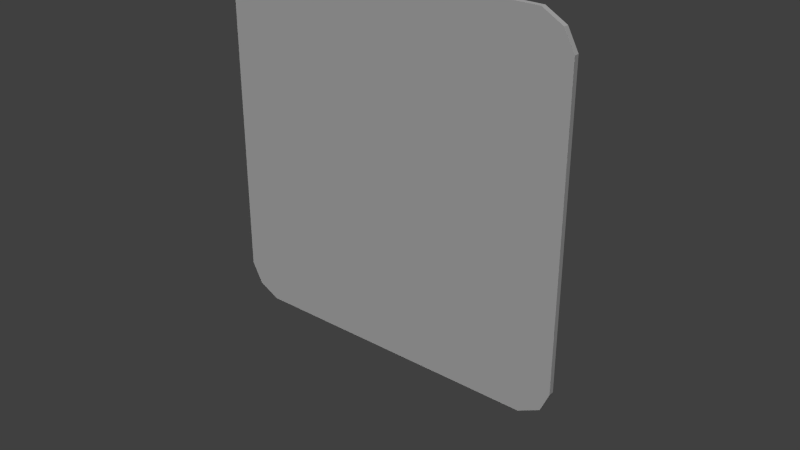 # Source: Cream_Monster_4.blend  (saved by Blender 2.72.0; exported with 4.5.12 LTS)
import bpy
from mathutils import Matrix  # noqa: F401  (used for matrix-valued properties, if any)

bpy.ops.wm.read_factory_settings(use_empty=True)
scene = bpy.context.scene
scene.name = 'Scene'

# ---- collections
col_collection_1 = bpy.data.collections.new('Collection 1'); scene.collection.children.link(col_collection_1)

# ---- materials (node trees are filled in below, after node groups)
mat_material_001 = bpy.data.materials.new('Material.001')
mat_material_001.alpha_threshold = 0.0
mat_material_001.use_transparent_shadow = False
mat_material_001.roughness = 0.5
mat_material_002 = bpy.data.materials.new('Material.002')
mat_material_002.alpha_threshold = 0.0
mat_material_002.use_transparent_shadow = False
mat_material_002.diffuse_color = (0.1257, 0.02109, 0.004713, 1.0)
mat_material_002.roughness = 0.5

# ---- material node trees

# ---- world
world_world = bpy.data.worlds.new('World'); scene.world = world_world
world_world.color = (0.05088, 0.05088, 0.05088)
world_world.use_sun_shadow = False
world_world.sun_shadow_jitter_overblur = 0.0
world_world.cycles.sampling_method = 'MANUAL'
world_world.cycles.sample_map_resolution = 256

# ---- lights
light_sun_001 = bpy.data.lights.new('Sun.001', 'SUN')
light_sun_001.transmission_factor = 0.0
light_sun_001.angle = 0.1993
light_sun_001.energy = 1.0
light_sun_001.shadow_buffer_clip_start = 0.5
light_sun_001.shadow_soft_size = 0.1
light_sun_001.shadow_cascade_max_distance = 1000.0
light_sun_001.cycles.use_multiple_importance_sampling = False
light_sun = bpy.data.lights.new('Sun', 'SUN')
light_sun.transmission_factor = 0.0
light_sun.angle = 0.1993
light_sun.energy = 1.0
light_sun.shadow_buffer_clip_start = 0.5
light_sun.shadow_soft_size = 0.1
light_sun.shadow_cascade_max_distance = 1000.0
light_sun.cycles.use_multiple_importance_sampling = False

# ---- meshes
me_plane_003 = bpy.data.meshes.new('Plane.003')
me_plane_003.from_pydata([(-1.063, -1.063, -4.728e-09), (0.9491, -1.061, -4.58e-09), (-1.069, 0.929, -5.36e-09), (0.938, 0.9324, -5.105e-09), (-1.126, 0.8178, -8.167e-10), (1.0, 0.8178, -8.167e-10), (-1.126, -0.944, -8.711e-09), (1.0, -0.944, -8.711e-09), (-0.9389, -1.126, -9.528e-09), (-0.9389, 1.0, 0.0), (-0.9389, 0.8178, -8.167e-10), (-0.9389, -0.944, -8.711e-09), (0.8182, -1.126, -9.528e-09), (0.8182, 1.0, 0.0), (0.8182, 0.8178, -8.167e-10), (0.8182, -0.944, -8.711e-09), (-1.063, -1.063, -0.03), (0.9491, -1.061, -0.03), (-1.069, 0.929, -0.03), (0.938, 0.9324, -0.03), (-1.126, 0.8178, -0.03), (1.0, 0.8178, -0.03), (-1.126, -0.944, -0.03), (1.0, -0.944, -0.03), (-0.9389, -1.126, -0.03), (-0.9389, 1.0, -0.03), (-0.9389, 0.8178, -0.03), (-0.9389, -0.944, -0.03), (0.8182, -1.126, -0.03), (0.8182, 1.0, -0.03), (0.8182, 0.8178, -0.03), (0.8182, -0.944, -0.03)], [], [(14, 5, 3, 13), (15, 7, 5, 14), (12, 1, 7, 15), (4, 10, 9, 2), (6, 11, 10, 4), (0, 8, 11, 6), (10, 14, 13, 9), (11, 15, 14, 10), (8, 12, 15, 11), (29, 19, 21, 30), (30, 21, 23, 31), (31, 23, 17, 28), (18, 25, 26, 20), (20, 26, 27, 22), (22, 27, 24, 16), (25, 29, 30, 26), (26, 30, 31, 27), (27, 31, 28, 24), (0, 6, 22, 16), (1, 12, 28, 17), (3, 5, 21, 19), (2, 9, 25, 18), (4, 2, 18, 20), (5, 7, 23, 21), (6, 4, 20, 22), (7, 1, 17, 23), (8, 0, 16, 24), (9, 13, 29, 25), (12, 8, 24, 28), (13, 3, 19, 29)])
_uv = me_plane_003.uv_layers.new(name='UVMap')
_uv.uv.foreach_set('vector', [0.9144, 0.9142, 0.9999, 0.9142, 0.9708, 0.9681, 0.9144, 0.9999, 0.9144, 0.0858, 0.9999, 0.0858, 0.9999, 0.9142, 0.9144, 0.9142, 0.9144, 0.0001004, 0.976, 0.03092, 0.9999, 0.0858, 0.9144, 0.0858, 9.998e-05, 0.9142, 0.08818, 0.9142, 0.08818, 0.9999, 0.02713, 0.9665, 0.0001003, 0.0858, 0.08818, 0.0858, 0.08818, 0.9142, 9.998e-05, 0.9142, 0.02962, 0.03, 0.08818, 9.998e-05, 0.08818, 0.0858, 0.0001003, 0.0858, 0.08818, 0.9142, 0.9144, 0.9142, 0.9144, 0.9999, 0.08818, 0.9999, 0.08818, 0.0858, 0.9144, 0.0858, 0.9144, 0.9142, 0.08818, 0.9142, 0.08818, 9.998e-05, 0.9144, 0.0001004, 0.9144, 0.0858, 0.08818, 0.0858, 0.08557, 0.9999, 0.02925, 0.9681, 0.0001004, 0.9142, 0.08557, 0.9142, 0.08557, 0.9142, 0.0001004, 0.9142, 9.996e-05, 0.0858, 0.08557, 0.0858, 0.08557, 0.0858, 9.996e-05, 0.0858, 0.02402, 0.03092, 0.08557, 0.0001004, 0.9729, 0.9665, 0.9118, 0.9999, 0.9118, 0.9142, 0.9999, 0.9142, 0.9999, 0.9142, 0.9118, 0.9142, 0.9118, 0.0858, 0.9999, 0.0858, 0.9999, 0.0858, 0.9118, 0.0858, 0.9118, 9.996e-05, 0.9704, 0.03, 0.9118, 0.9999, 0.08557, 0.9999, 0.08557, 0.9142, 0.9118, 0.9142, 0.9118, 0.9142, 0.08557, 0.9142, 0.08557, 0.0858, 0.9118, 0.0858, 0.9118, 0.0858, 0.08557, 0.0858, 0.08557, 0.0001004, 0.9118, 9.996e-05, 0.0, 0.0, 0.0, 0.0, 0.0, 0.0, 0.0, 0.0, 0.0, 0.0, 0.0, 0.0, 0.0, 0.0, 0.0, 0.0, 0.0, 0.0, 0.0, 0.0, 0.0, 0.0, 0.0, 0.0, 0.0, 0.0, 0.0, 0.0, 0.0, 0.0, 0.0, 0.0, 0.0, 0.0, 0.0, 0.0, 0.0, 0.0, 0.0, 0.0, 0.0, 0.0, 0.0, 0.0, 0.0, 0.0, 0.0, 0.0, 0.0, 0.0, 0.0, 0.0, 0.0, 0.0, 0.0, 0.0, 0.0, 0.0, 0.0, 0.0, 0.0, 0.0, 0.0, 0.0, 0.0, 0.0, 0.0, 0.0, 0.0, 0.0, 0.0, 0.0, 0.0, 0.0, 0.0, 0.0, 0.0, 0.0, 0.0, 0.0, 0.0, 0.0, 0.0, 0.0, 0.0, 0.0, 0.0, 0.0, 0.0, 0.0, 0.0, 0.0, 0.0, 0.0, 0.0, 0.0])
me_plane_003.use_remesh_preserve_volume = False
me_plane_003.use_remesh_preserve_attributes = False
me_plane_003.use_mirror_vertex_groups = False
me_plane_003.update()
me_plane_002 = bpy.data.meshes.new('Plane.002')
me_plane_002.from_pydata([], [], [])
_uv = me_plane_002.uv_layers.new(name='UVMap')
_uv.uv.foreach_set('vector', [])
me_plane_002.materials.append(mat_material_001)
me_plane_002.materials.append(mat_material_002)
me_plane_002.use_remesh_preserve_volume = False
me_plane_002.use_remesh_preserve_attributes = False
me_plane_002.use_mirror_vertex_groups = False
me_plane_002.update()

# ---- objects
ob_plane_002 = bpy.data.objects.new('Plane.002', me_plane_003)
ob_plane_001 = bpy.data.objects.new('Plane.001', me_plane_002)
ob_sun_001 = bpy.data.objects.new('Sun.001', light_sun_001)
ob_sun = bpy.data.objects.new('Sun', light_sun)

# ---- transforms, parenting, visibility, modifiers, constraints
ob_plane_002.location = (-2.265, 2.664, 22.76)
ob_plane_002.rotation_euler = (1.571, -0.0, 0.0)
ob_plane_002.scale = (14.86, 14.86, 14.86)
ob_plane_002.lineart.crease_threshold = 0.0
ob_plane_001.location = (16.99, 0.2888, -0.04417)
ob_plane_001.scale = (1.848, 1.848, 1.848)
ob_plane_001.lineart.crease_threshold = 0.0
ob_sun_001.location = (10.97, 7.183, 2.261)
ob_sun_001.rotation_euler = (-1.223, -0.1623, -0.2266)
ob_sun_001.lineart.crease_threshold = 0.0
ob_sun.location = (12.32, -8.425, 1.817)
ob_sun.rotation_euler = (0.8247, -0.2677, 0.5015)
ob_sun.lineart.crease_threshold = 0.0

# ---- collection membership
col_collection_1.objects.link(ob_plane_002)
col_collection_1.objects.link(ob_plane_001)
col_collection_1.objects.link(ob_sun_001)
col_collection_1.objects.link(ob_sun)

# ---- scene / render settings (as saved in the file)
scene.frame_start = 1; scene.frame_end = 1; scene.frame_set(4)
scene.render.engine = 'BLENDER_EEVEE_NEXT'
scene.render.resolution_percentage = 50
scene.render.dither_intensity = 0.0
scene.cycles.use_denoising = False
scene.cycles.samples = 10
scene.cycles.sampling_pattern = 'TABULATED_SOBOL'
scene.cycles.light_sampling_threshold = 0.0
scene.cycles.use_adaptive_sampling = False
scene.cycles.use_light_tree = False
scene.cycles.blur_glossy = 0.0
scene.cycles.pixel_filter_type = 'GAUSSIAN'
scene.cycles.sample_clamp_indirect = 0.0
scene.view_settings.view_transform = 'Standard'
bpy.context.view_layer.update()

# ---- added for rendering (the .blend has no active camera): camera
cam_auto = bpy.data.cameras.new('AutoCamera')
cam_auto.lens = 50.0
cam_auto.sensor_width = 36.0
cam_auto.clip_end = 1000.0
ob_auto_camera = bpy.data.objects.new('AutoCamera', cam_auto)
scene.collection.objects.link(ob_auto_camera)
ob_auto_camera.location = (47.2691, -56.2296, 57.4073)
ob_auto_camera.rotation_euler = (1.09748, -7.21219e-08, 0.694738)
scene.camera = ob_auto_camera
bpy.context.view_layer.update()
